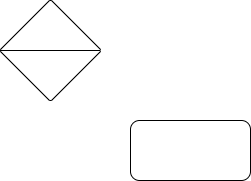

The diagram above was exported from draw.io. Its source (the exported page's mxGraphModel, read from the mxfile embedded in the PNG):
<mxGraphModel dx="946" dy="614" grid="1" gridSize="10" guides="1" tooltips="1" connect="1" arrows="1" fold="1" page="1" pageScale="1" pageWidth="827" pageHeight="1169" math="0" shadow="0">
  <root>
    <mxCell id="0" />
    <mxCell id="1" parent="0" />
    <mxCell id="SwqbzW9GaIn4G6Uymgm0-1" value="" style="rounded=1;whiteSpace=wrap;html=1;" vertex="1" parent="1">
      <mxGeometry x="260" y="220" width="120" height="60" as="geometry" />
    </mxCell>
    <mxCell id="SwqbzW9GaIn4G6Uymgm0-2" value="" style="verticalLabelPosition=bottom;verticalAlign=top;html=1;shape=mxgraph.flowchart.sort;" vertex="1" parent="1">
      <mxGeometry x="130" y="100" width="100" height="100" as="geometry" />
    </mxCell>
  </root>
</mxGraphModel>